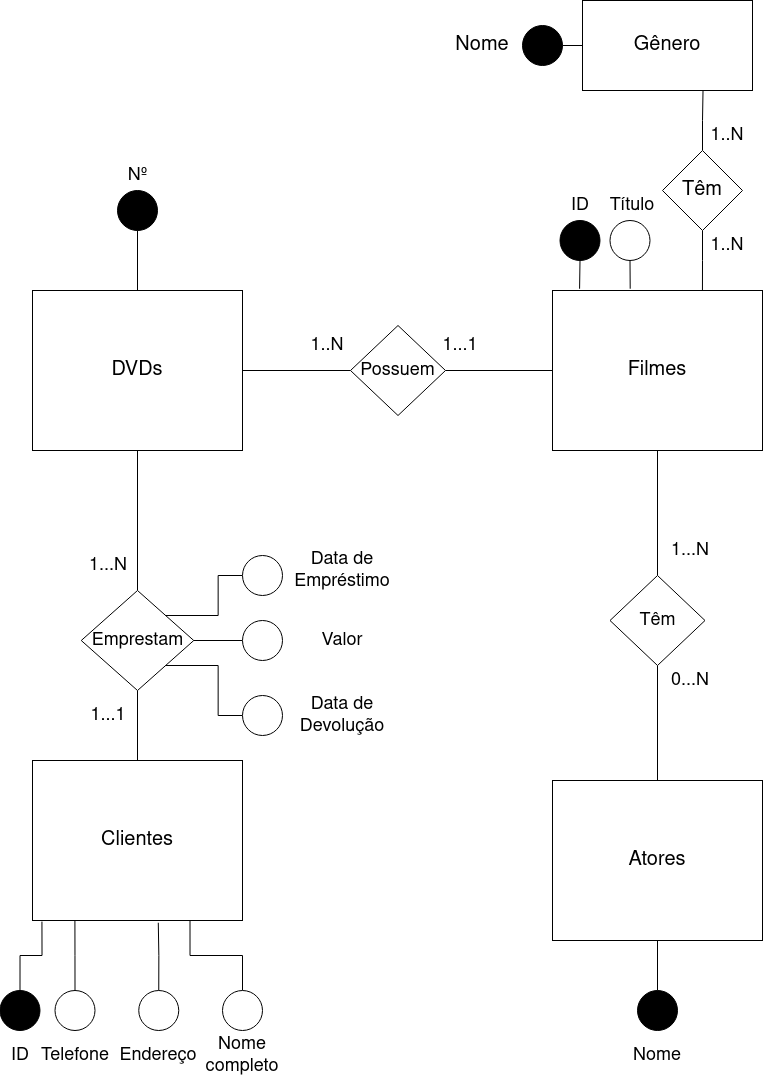

The diagram above was exported from draw.io. Its source (the exported page's mxGraphModel, read from the mxfile embedded in the PNG):
<mxGraphModel dx="920" dy="753" grid="1" gridSize="10" guides="1" tooltips="1" connect="1" arrows="1" fold="1" page="1" pageScale="1" pageWidth="850" pageHeight="1100" math="0" shadow="0">
  <root>
    <mxCell id="0" />
    <mxCell id="1" parent="0" />
    <mxCell id="nYX589AOi4GFV08U0YiZ-1" value="&lt;font style=&quot;font-size: 20px&quot;&gt;DVDs&lt;/font&gt;" style="rounded=0;whiteSpace=wrap;html=1;" parent="1" vertex="1">
      <mxGeometry x="60" y="290" width="210" height="160" as="geometry" />
    </mxCell>
    <mxCell id="nYX589AOi4GFV08U0YiZ-2" value="&lt;font style=&quot;font-size: 20px&quot;&gt;Filmes&lt;/font&gt;" style="rounded=0;whiteSpace=wrap;html=1;" parent="1" vertex="1">
      <mxGeometry x="580" y="290" width="210" height="160" as="geometry" />
    </mxCell>
    <mxCell id="nYX589AOi4GFV08U0YiZ-3" value="&lt;font style=&quot;font-size: 20px&quot;&gt;Clientes&lt;/font&gt;" style="rounded=0;whiteSpace=wrap;html=1;" parent="1" vertex="1">
      <mxGeometry x="60" y="760" width="210" height="160" as="geometry" />
    </mxCell>
    <mxCell id="nYX589AOi4GFV08U0YiZ-4" value="&lt;font style=&quot;font-size: 20px&quot;&gt;Atores&lt;/font&gt;" style="rounded=0;whiteSpace=wrap;html=1;" parent="1" vertex="1">
      <mxGeometry x="580" y="780" width="210" height="160" as="geometry" />
    </mxCell>
    <mxCell id="nYX589AOi4GFV08U0YiZ-6" style="edgeStyle=orthogonalEdgeStyle;rounded=0;orthogonalLoop=1;jettySize=auto;html=1;exitX=1;exitY=0.5;exitDx=0;exitDy=0;entryX=0;entryY=0.5;entryDx=0;entryDy=0;fontSize=18;endArrow=none;endFill=0;" parent="1" source="nYX589AOi4GFV08U0YiZ-5" target="nYX589AOi4GFV08U0YiZ-2" edge="1">
      <mxGeometry relative="1" as="geometry" />
    </mxCell>
    <mxCell id="nYX589AOi4GFV08U0YiZ-7" style="edgeStyle=orthogonalEdgeStyle;rounded=0;orthogonalLoop=1;jettySize=auto;html=1;exitX=0;exitY=0.5;exitDx=0;exitDy=0;entryX=1;entryY=0.5;entryDx=0;entryDy=0;fontSize=18;endArrow=none;endFill=0;" parent="1" source="nYX589AOi4GFV08U0YiZ-5" target="nYX589AOi4GFV08U0YiZ-1" edge="1">
      <mxGeometry relative="1" as="geometry" />
    </mxCell>
    <mxCell id="nYX589AOi4GFV08U0YiZ-5" value="&lt;font style=&quot;font-size: 18px&quot;&gt;Possuem&lt;/font&gt;" style="rhombus;whiteSpace=wrap;html=1;fontSize=20;" parent="1" vertex="1">
      <mxGeometry x="378" y="325" width="95" height="90" as="geometry" />
    </mxCell>
    <mxCell id="nYX589AOi4GFV08U0YiZ-9" style="edgeStyle=orthogonalEdgeStyle;rounded=0;orthogonalLoop=1;jettySize=auto;html=1;exitX=0.5;exitY=0;exitDx=0;exitDy=0;entryX=0.5;entryY=1;entryDx=0;entryDy=0;fontSize=18;endArrow=none;endFill=0;" parent="1" source="nYX589AOi4GFV08U0YiZ-8" target="nYX589AOi4GFV08U0YiZ-2" edge="1">
      <mxGeometry relative="1" as="geometry" />
    </mxCell>
    <mxCell id="nYX589AOi4GFV08U0YiZ-10" style="edgeStyle=orthogonalEdgeStyle;rounded=0;orthogonalLoop=1;jettySize=auto;html=1;exitX=0.5;exitY=1;exitDx=0;exitDy=0;entryX=0.5;entryY=0;entryDx=0;entryDy=0;fontSize=18;endArrow=none;endFill=0;" parent="1" source="nYX589AOi4GFV08U0YiZ-8" target="nYX589AOi4GFV08U0YiZ-4" edge="1">
      <mxGeometry relative="1" as="geometry" />
    </mxCell>
    <mxCell id="nYX589AOi4GFV08U0YiZ-8" value="&lt;font style=&quot;font-size: 18px&quot;&gt;Têm&lt;/font&gt;" style="rhombus;whiteSpace=wrap;html=1;fontSize=20;" parent="1" vertex="1">
      <mxGeometry x="637.5" y="575" width="95" height="90" as="geometry" />
    </mxCell>
    <mxCell id="nYX589AOi4GFV08U0YiZ-12" style="edgeStyle=orthogonalEdgeStyle;rounded=0;orthogonalLoop=1;jettySize=auto;html=1;exitX=0.5;exitY=0;exitDx=0;exitDy=0;entryX=0.5;entryY=1;entryDx=0;entryDy=0;fontSize=18;endArrow=none;endFill=0;" parent="1" source="nYX589AOi4GFV08U0YiZ-11" target="nYX589AOi4GFV08U0YiZ-1" edge="1">
      <mxGeometry relative="1" as="geometry" />
    </mxCell>
    <mxCell id="nYX589AOi4GFV08U0YiZ-13" style="edgeStyle=orthogonalEdgeStyle;rounded=0;orthogonalLoop=1;jettySize=auto;html=1;exitX=0.5;exitY=1;exitDx=0;exitDy=0;entryX=0.5;entryY=0;entryDx=0;entryDy=0;fontSize=18;endArrow=none;endFill=0;" parent="1" source="nYX589AOi4GFV08U0YiZ-11" target="nYX589AOi4GFV08U0YiZ-3" edge="1">
      <mxGeometry relative="1" as="geometry" />
    </mxCell>
    <mxCell id="SIllvVgvZXxNxGIr9EO1-21" style="edgeStyle=orthogonalEdgeStyle;rounded=0;orthogonalLoop=1;jettySize=auto;html=1;exitX=1;exitY=0.5;exitDx=0;exitDy=0;entryX=0;entryY=0.5;entryDx=0;entryDy=0;fontSize=20;endArrow=none;endFill=0;" edge="1" parent="1" source="nYX589AOi4GFV08U0YiZ-11" target="SIllvVgvZXxNxGIr9EO1-18">
      <mxGeometry relative="1" as="geometry" />
    </mxCell>
    <mxCell id="SIllvVgvZXxNxGIr9EO1-22" style="edgeStyle=orthogonalEdgeStyle;rounded=0;orthogonalLoop=1;jettySize=auto;html=1;exitX=1;exitY=1;exitDx=0;exitDy=0;entryX=0;entryY=0.5;entryDx=0;entryDy=0;fontSize=20;endArrow=none;endFill=0;" edge="1" parent="1" source="nYX589AOi4GFV08U0YiZ-11" target="SIllvVgvZXxNxGIr9EO1-19">
      <mxGeometry relative="1" as="geometry" />
    </mxCell>
    <mxCell id="nYX589AOi4GFV08U0YiZ-11" value="&lt;font style=&quot;font-size: 18px&quot;&gt;Emprestam&lt;/font&gt;" style="rhombus;whiteSpace=wrap;html=1;fontSize=20;" parent="1" vertex="1">
      <mxGeometry x="108.75" y="590" width="112.5" height="100" as="geometry" />
    </mxCell>
    <mxCell id="nYX589AOi4GFV08U0YiZ-14" value="Nº" style="text;html=1;strokeColor=none;fillColor=none;align=center;verticalAlign=middle;whiteSpace=wrap;rounded=0;fontSize=18;labelBackgroundColor=#FFFFFF;" parent="1" vertex="1">
      <mxGeometry x="137.5" y="160" width="55" height="30" as="geometry" />
    </mxCell>
    <mxCell id="nYX589AOi4GFV08U0YiZ-18" value="ID" style="text;html=1;strokeColor=none;fillColor=none;align=center;verticalAlign=middle;whiteSpace=wrap;rounded=0;labelBackgroundColor=#FFFFFF;fontSize=18;" parent="1" vertex="1">
      <mxGeometry x="577.5" y="190" width="60" height="30" as="geometry" />
    </mxCell>
    <mxCell id="nYX589AOi4GFV08U0YiZ-19" value="Título" style="text;html=1;strokeColor=none;fillColor=none;align=center;verticalAlign=middle;whiteSpace=wrap;rounded=0;labelBackgroundColor=#FFFFFF;fontSize=18;" parent="1" vertex="1">
      <mxGeometry x="630" y="190" width="60" height="30" as="geometry" />
    </mxCell>
    <mxCell id="nYX589AOi4GFV08U0YiZ-24" value="&lt;span style=&quot;&quot;&gt;Nome&lt;/span&gt;" style="text;html=1;strokeColor=none;fillColor=none;align=center;verticalAlign=middle;whiteSpace=wrap;rounded=0;labelBackgroundColor=#FFFFFF;fontSize=18;" parent="1" vertex="1">
      <mxGeometry x="655" y="1040" width="60" height="30" as="geometry" />
    </mxCell>
    <mxCell id="nYX589AOi4GFV08U0YiZ-26" value="ID" style="text;html=1;strokeColor=none;fillColor=none;align=center;verticalAlign=middle;whiteSpace=wrap;rounded=0;labelBackgroundColor=#FFFFFF;fontSize=18;" parent="1" vertex="1">
      <mxGeometry x="27.5" y="1040" width="40" height="30" as="geometry" />
    </mxCell>
    <mxCell id="nYX589AOi4GFV08U0YiZ-29" value="Telefone" style="text;html=1;strokeColor=none;fillColor=none;align=center;verticalAlign=middle;whiteSpace=wrap;rounded=0;labelBackgroundColor=#FFFFFF;fontSize=18;" parent="1" vertex="1">
      <mxGeometry x="67.5" y="1040" width="70" height="30" as="geometry" />
    </mxCell>
    <mxCell id="nYX589AOi4GFV08U0YiZ-31" value="Endereço" style="text;html=1;strokeColor=none;fillColor=none;align=center;verticalAlign=middle;whiteSpace=wrap;rounded=0;labelBackgroundColor=#FFFFFF;fontSize=18;" parent="1" vertex="1">
      <mxGeometry x="151.25" y="1040" width="70" height="30" as="geometry" />
    </mxCell>
    <mxCell id="nYX589AOi4GFV08U0YiZ-33" value="Nome completo" style="text;html=1;strokeColor=none;fillColor=none;align=center;verticalAlign=middle;whiteSpace=wrap;rounded=0;labelBackgroundColor=#FFFFFF;fontSize=18;" parent="1" vertex="1">
      <mxGeometry x="230" y="1030" width="80" height="50" as="geometry" />
    </mxCell>
    <mxCell id="nYX589AOi4GFV08U0YiZ-39" value="Data de Empréstimo" style="text;html=1;strokeColor=none;fillColor=none;align=center;verticalAlign=middle;whiteSpace=wrap;rounded=0;labelBackgroundColor=#FFFFFF;fontSize=18;" parent="1" vertex="1">
      <mxGeometry x="314.75" y="545" width="110" height="50" as="geometry" />
    </mxCell>
    <mxCell id="nYX589AOi4GFV08U0YiZ-40" value="Data de Devolução" style="text;html=1;strokeColor=none;fillColor=none;align=center;verticalAlign=middle;whiteSpace=wrap;rounded=0;labelBackgroundColor=#FFFFFF;fontSize=18;" parent="1" vertex="1">
      <mxGeometry x="314.75" y="690" width="110" height="50" as="geometry" />
    </mxCell>
    <mxCell id="nYX589AOi4GFV08U0YiZ-41" value="Valor" style="text;html=1;strokeColor=none;fillColor=none;align=center;verticalAlign=middle;whiteSpace=wrap;rounded=0;labelBackgroundColor=#FFFFFF;fontSize=18;" parent="1" vertex="1">
      <mxGeometry x="334.75" y="622.5" width="70" height="35" as="geometry" />
    </mxCell>
    <mxCell id="nYX589AOi4GFV08U0YiZ-47" value="1...1" style="text;html=1;strokeColor=none;fillColor=none;align=center;verticalAlign=middle;whiteSpace=wrap;rounded=0;labelBackgroundColor=#FFFFFF;fontSize=18;" parent="1" vertex="1">
      <mxGeometry x="473" y="330" width="30" height="30" as="geometry" />
    </mxCell>
    <mxCell id="nYX589AOi4GFV08U0YiZ-48" value="1..N" style="text;html=1;strokeColor=none;fillColor=none;align=center;verticalAlign=middle;whiteSpace=wrap;rounded=0;labelBackgroundColor=#FFFFFF;fontSize=18;" parent="1" vertex="1">
      <mxGeometry x="340" y="330" width="30" height="30" as="geometry" />
    </mxCell>
    <mxCell id="nYX589AOi4GFV08U0YiZ-49" value="0...N" style="text;html=1;strokeColor=none;fillColor=none;align=center;verticalAlign=middle;whiteSpace=wrap;rounded=0;labelBackgroundColor=#FFFFFF;fontSize=18;" parent="1" vertex="1">
      <mxGeometry x="702.5" y="665" width="30" height="30" as="geometry" />
    </mxCell>
    <mxCell id="nYX589AOi4GFV08U0YiZ-50" value="1...N" style="text;html=1;strokeColor=none;fillColor=none;align=center;verticalAlign=middle;whiteSpace=wrap;rounded=0;labelBackgroundColor=#FFFFFF;fontSize=18;" parent="1" vertex="1">
      <mxGeometry x="702.5" y="535" width="30" height="30" as="geometry" />
    </mxCell>
    <mxCell id="nYX589AOi4GFV08U0YiZ-51" value="1...N" style="text;html=1;strokeColor=none;fillColor=none;align=center;verticalAlign=middle;whiteSpace=wrap;rounded=0;labelBackgroundColor=#FFFFFF;fontSize=18;" parent="1" vertex="1">
      <mxGeometry x="121.25" y="550" width="30" height="30" as="geometry" />
    </mxCell>
    <mxCell id="nYX589AOi4GFV08U0YiZ-52" value="1...1" style="text;html=1;strokeColor=none;fillColor=none;align=center;verticalAlign=middle;whiteSpace=wrap;rounded=0;labelBackgroundColor=#FFFFFF;fontSize=18;" parent="1" vertex="1">
      <mxGeometry x="121.25" y="700" width="30" height="30" as="geometry" />
    </mxCell>
    <mxCell id="SIllvVgvZXxNxGIr9EO1-1" value="&lt;font style=&quot;font-size: 20px&quot;&gt;Gênero&lt;/font&gt;" style="rounded=0;whiteSpace=wrap;html=1;" vertex="1" parent="1">
      <mxGeometry x="610" width="170" height="90" as="geometry" />
    </mxCell>
    <mxCell id="SIllvVgvZXxNxGIr9EO1-3" style="edgeStyle=orthogonalEdgeStyle;rounded=0;orthogonalLoop=1;jettySize=auto;html=1;exitX=0.5;exitY=0;exitDx=0;exitDy=0;entryX=0.709;entryY=1;entryDx=0;entryDy=0;entryPerimeter=0;fontSize=20;endArrow=none;endFill=0;" edge="1" parent="1" source="SIllvVgvZXxNxGIr9EO1-2" target="SIllvVgvZXxNxGIr9EO1-1">
      <mxGeometry relative="1" as="geometry" />
    </mxCell>
    <mxCell id="SIllvVgvZXxNxGIr9EO1-4" style="edgeStyle=orthogonalEdgeStyle;rounded=0;orthogonalLoop=1;jettySize=auto;html=1;entryX=0.714;entryY=0;entryDx=0;entryDy=0;entryPerimeter=0;fontSize=20;endArrow=none;endFill=0;" edge="1" parent="1" source="SIllvVgvZXxNxGIr9EO1-2" target="nYX589AOi4GFV08U0YiZ-2">
      <mxGeometry relative="1" as="geometry" />
    </mxCell>
    <mxCell id="SIllvVgvZXxNxGIr9EO1-2" value="Têm" style="rhombus;whiteSpace=wrap;html=1;fontSize=20;" vertex="1" parent="1">
      <mxGeometry x="690" y="150" width="80" height="80" as="geometry" />
    </mxCell>
    <mxCell id="SIllvVgvZXxNxGIr9EO1-6" style="edgeStyle=orthogonalEdgeStyle;rounded=0;orthogonalLoop=1;jettySize=auto;html=1;exitX=1;exitY=0.5;exitDx=0;exitDy=0;entryX=0;entryY=0.5;entryDx=0;entryDy=0;fontSize=20;endArrow=none;endFill=0;" edge="1" parent="1" source="SIllvVgvZXxNxGIr9EO1-5" target="SIllvVgvZXxNxGIr9EO1-1">
      <mxGeometry relative="1" as="geometry" />
    </mxCell>
    <mxCell id="SIllvVgvZXxNxGIr9EO1-5" value="" style="ellipse;whiteSpace=wrap;html=1;aspect=fixed;fontSize=20;fillColor=#000000;" vertex="1" parent="1">
      <mxGeometry x="550" y="25" width="40" height="40" as="geometry" />
    </mxCell>
    <mxCell id="SIllvVgvZXxNxGIr9EO1-7" value="Nome" style="text;html=1;strokeColor=none;fillColor=none;align=center;verticalAlign=middle;whiteSpace=wrap;rounded=0;fontSize=20;" vertex="1" parent="1">
      <mxGeometry x="480" y="30" width="60" height="30" as="geometry" />
    </mxCell>
    <mxCell id="SIllvVgvZXxNxGIr9EO1-10" style="edgeStyle=orthogonalEdgeStyle;rounded=0;orthogonalLoop=1;jettySize=auto;html=1;exitX=0.5;exitY=1;exitDx=0;exitDy=0;entryX=0.129;entryY=-0.011;entryDx=0;entryDy=0;entryPerimeter=0;fontSize=20;endArrow=none;endFill=0;" edge="1" parent="1" source="SIllvVgvZXxNxGIr9EO1-8" target="nYX589AOi4GFV08U0YiZ-2">
      <mxGeometry relative="1" as="geometry" />
    </mxCell>
    <mxCell id="SIllvVgvZXxNxGIr9EO1-8" value="" style="ellipse;whiteSpace=wrap;html=1;aspect=fixed;fontSize=20;fillColor=#000000;" vertex="1" parent="1">
      <mxGeometry x="587.5" y="220" width="40" height="40" as="geometry" />
    </mxCell>
    <mxCell id="SIllvVgvZXxNxGIr9EO1-11" style="edgeStyle=orthogonalEdgeStyle;rounded=0;orthogonalLoop=1;jettySize=auto;html=1;exitX=0.5;exitY=1;exitDx=0;exitDy=0;entryX=0.37;entryY=-0.011;entryDx=0;entryDy=0;entryPerimeter=0;fontSize=20;endArrow=none;endFill=0;" edge="1" parent="1" source="SIllvVgvZXxNxGIr9EO1-9" target="nYX589AOi4GFV08U0YiZ-2">
      <mxGeometry relative="1" as="geometry" />
    </mxCell>
    <mxCell id="SIllvVgvZXxNxGIr9EO1-9" value="" style="ellipse;whiteSpace=wrap;html=1;aspect=fixed;fontSize=20;" vertex="1" parent="1">
      <mxGeometry x="637.5" y="220" width="40" height="40" as="geometry" />
    </mxCell>
    <mxCell id="SIllvVgvZXxNxGIr9EO1-12" value="1..N" style="text;html=1;strokeColor=none;fillColor=none;align=center;verticalAlign=middle;whiteSpace=wrap;rounded=0;labelBackgroundColor=#FFFFFF;fontSize=18;" vertex="1" parent="1">
      <mxGeometry x="740" y="120" width="30" height="30" as="geometry" />
    </mxCell>
    <mxCell id="SIllvVgvZXxNxGIr9EO1-13" value="1..N" style="text;html=1;strokeColor=none;fillColor=none;align=center;verticalAlign=middle;whiteSpace=wrap;rounded=0;labelBackgroundColor=#FFFFFF;fontSize=18;" vertex="1" parent="1">
      <mxGeometry x="740" y="230" width="30" height="30" as="geometry" />
    </mxCell>
    <mxCell id="SIllvVgvZXxNxGIr9EO1-16" style="edgeStyle=orthogonalEdgeStyle;rounded=0;orthogonalLoop=1;jettySize=auto;html=1;exitX=0.5;exitY=1;exitDx=0;exitDy=0;entryX=0.5;entryY=0;entryDx=0;entryDy=0;fontSize=20;endArrow=none;endFill=0;" edge="1" parent="1" source="SIllvVgvZXxNxGIr9EO1-14" target="nYX589AOi4GFV08U0YiZ-1">
      <mxGeometry relative="1" as="geometry" />
    </mxCell>
    <mxCell id="SIllvVgvZXxNxGIr9EO1-14" value="" style="ellipse;whiteSpace=wrap;html=1;aspect=fixed;fontSize=20;fillColor=#000000;" vertex="1" parent="1">
      <mxGeometry x="145" y="190" width="40" height="40" as="geometry" />
    </mxCell>
    <mxCell id="SIllvVgvZXxNxGIr9EO1-20" style="edgeStyle=orthogonalEdgeStyle;rounded=0;orthogonalLoop=1;jettySize=auto;html=1;exitX=0;exitY=0.5;exitDx=0;exitDy=0;entryX=1;entryY=0;entryDx=0;entryDy=0;fontSize=20;endArrow=none;endFill=0;" edge="1" parent="1" source="SIllvVgvZXxNxGIr9EO1-17" target="nYX589AOi4GFV08U0YiZ-11">
      <mxGeometry relative="1" as="geometry" />
    </mxCell>
    <mxCell id="SIllvVgvZXxNxGIr9EO1-17" value="" style="ellipse;whiteSpace=wrap;html=1;aspect=fixed;fontSize=20;" vertex="1" parent="1">
      <mxGeometry x="270" y="555" width="40" height="40" as="geometry" />
    </mxCell>
    <mxCell id="SIllvVgvZXxNxGIr9EO1-18" value="" style="ellipse;whiteSpace=wrap;html=1;aspect=fixed;fontSize=20;" vertex="1" parent="1">
      <mxGeometry x="270" y="620" width="40" height="40" as="geometry" />
    </mxCell>
    <mxCell id="SIllvVgvZXxNxGIr9EO1-19" value="" style="ellipse;whiteSpace=wrap;html=1;aspect=fixed;fontSize=20;" vertex="1" parent="1">
      <mxGeometry x="270" y="695" width="40" height="40" as="geometry" />
    </mxCell>
    <mxCell id="SIllvVgvZXxNxGIr9EO1-24" style="edgeStyle=orthogonalEdgeStyle;rounded=0;orthogonalLoop=1;jettySize=auto;html=1;exitX=0.5;exitY=0;exitDx=0;exitDy=0;entryX=0.5;entryY=1;entryDx=0;entryDy=0;fontSize=20;endArrow=none;endFill=0;" edge="1" parent="1" source="SIllvVgvZXxNxGIr9EO1-23" target="nYX589AOi4GFV08U0YiZ-4">
      <mxGeometry relative="1" as="geometry" />
    </mxCell>
    <mxCell id="SIllvVgvZXxNxGIr9EO1-23" value="" style="ellipse;whiteSpace=wrap;html=1;aspect=fixed;fontSize=20;fillColor=#000000;" vertex="1" parent="1">
      <mxGeometry x="665" y="990" width="40" height="40" as="geometry" />
    </mxCell>
    <mxCell id="SIllvVgvZXxNxGIr9EO1-29" style="edgeStyle=orthogonalEdgeStyle;rounded=0;orthogonalLoop=1;jettySize=auto;html=1;exitX=0.5;exitY=0;exitDx=0;exitDy=0;entryX=0.045;entryY=1.007;entryDx=0;entryDy=0;entryPerimeter=0;fontSize=20;endArrow=none;endFill=0;" edge="1" parent="1" source="SIllvVgvZXxNxGIr9EO1-25" target="nYX589AOi4GFV08U0YiZ-3">
      <mxGeometry relative="1" as="geometry" />
    </mxCell>
    <mxCell id="SIllvVgvZXxNxGIr9EO1-25" value="" style="ellipse;whiteSpace=wrap;html=1;aspect=fixed;fontSize=20;fillColor=#000000;" vertex="1" parent="1">
      <mxGeometry x="27.5" y="990" width="40" height="40" as="geometry" />
    </mxCell>
    <mxCell id="SIllvVgvZXxNxGIr9EO1-30" style="edgeStyle=orthogonalEdgeStyle;rounded=0;orthogonalLoop=1;jettySize=auto;html=1;exitX=0.5;exitY=0;exitDx=0;exitDy=0;entryX=0.202;entryY=1;entryDx=0;entryDy=0;entryPerimeter=0;fontSize=20;endArrow=none;endFill=0;" edge="1" parent="1" source="SIllvVgvZXxNxGIr9EO1-26" target="nYX589AOi4GFV08U0YiZ-3">
      <mxGeometry relative="1" as="geometry" />
    </mxCell>
    <mxCell id="SIllvVgvZXxNxGIr9EO1-26" value="" style="ellipse;whiteSpace=wrap;html=1;aspect=fixed;fontSize=20;" vertex="1" parent="1">
      <mxGeometry x="82.5" y="990" width="40" height="40" as="geometry" />
    </mxCell>
    <mxCell id="SIllvVgvZXxNxGIr9EO1-33" style="edgeStyle=orthogonalEdgeStyle;rounded=0;orthogonalLoop=1;jettySize=auto;html=1;exitX=0.5;exitY=0;exitDx=0;exitDy=0;entryX=0.599;entryY=1.014;entryDx=0;entryDy=0;entryPerimeter=0;fontSize=20;endArrow=none;endFill=0;" edge="1" parent="1" source="SIllvVgvZXxNxGIr9EO1-27" target="nYX589AOi4GFV08U0YiZ-3">
      <mxGeometry relative="1" as="geometry" />
    </mxCell>
    <mxCell id="SIllvVgvZXxNxGIr9EO1-27" value="" style="ellipse;whiteSpace=wrap;html=1;aspect=fixed;fontSize=20;" vertex="1" parent="1">
      <mxGeometry x="166.25" y="990" width="40" height="40" as="geometry" />
    </mxCell>
    <mxCell id="SIllvVgvZXxNxGIr9EO1-32" style="edgeStyle=orthogonalEdgeStyle;rounded=0;orthogonalLoop=1;jettySize=auto;html=1;exitX=0.5;exitY=0;exitDx=0;exitDy=0;entryX=0.75;entryY=1;entryDx=0;entryDy=0;fontSize=20;endArrow=none;endFill=0;" edge="1" parent="1" source="SIllvVgvZXxNxGIr9EO1-28" target="nYX589AOi4GFV08U0YiZ-3">
      <mxGeometry relative="1" as="geometry" />
    </mxCell>
    <mxCell id="SIllvVgvZXxNxGIr9EO1-28" value="" style="ellipse;whiteSpace=wrap;html=1;aspect=fixed;fontSize=20;" vertex="1" parent="1">
      <mxGeometry x="250" y="990" width="40" height="40" as="geometry" />
    </mxCell>
  </root>
</mxGraphModel>